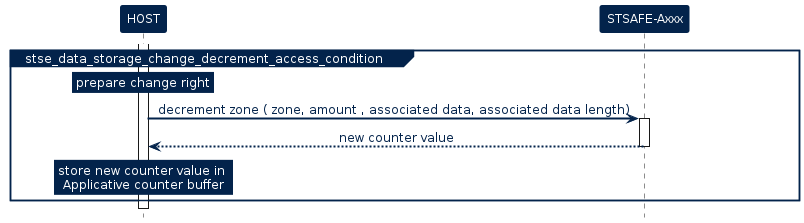

The diagram above was rendered by PlantUML. Its source (embedded in the PNG):
@startuml inline_umlgraph_19.png

!$ST_FONT = Helvetica


!$ST_WHITE =  		  "#FFFFFF"

!$ST_DARK_BLUE = 	  "#03234B"
!$ST_DARK_BLUE_75 =   "#425A78"
!$ST_DARK_BLUE_50 =   "#8191A5"
!$ST_DARK_BLUE_25 =   "#BDC5D0"

!$ST_BLUE = 		  "#3CB4E6"
!$ST_BLUE_75 = 		  "#6DC7EC"
!$ST_BLUE_50 = 		  "#9DD9F2"
!$ST_BLUE_25 = 		  "#CEECF9"

!$ST_YELLOW = 	      "#FFD200"
!$ST_YELLOW_75 =      "#FFDD40"
!$ST_YELLOW_50 =      "#FFE87F"
!$ST_YELLOW_25 =      "#FFF4BF"

!$ST_PINK =   		  "#E6007E"
!$ST_PINK_75 =		  "#EC409E"
!$ST_PINK_50 =		  "#F27FBE"
!$ST_PINK_25 =		  "#F8BCDD"


!$ST_GREY =			  "#464650"
!$ST_GREY_75 =		  "#74747C"
!$ST_GREY_50 =		  "#A2A2A7"
!$ST_GREY_25 =		  "#D1D1D3"

!$ST_GREEN = 		  "#49B170"
!$ST_GREEN_75 = 	  "#77C594"
!$ST_GREEN_50 = 	  "#A4D8B7"
!$ST_GREEN_25 = 	  "#D1EBDB"

!$ST_DARK_GREEN = 	  "#04572F"
!$ST_DARK_GREEN_75 =  "#438163"
!$ST_DARK_GREEN_50 =  "#81AB97"
!$ST_DARK_GREEN_25 =  "#BDD3C8"

!$ST_PURPLE = 		  "#8C0078"
!$ST_PURPLE_75 = 	  "#A940A9"
!$ST_PURPLE_50 = 	  "#C57FBB"
!$ST_PURPLE_25 = 	  "#E2BFDD"

skinparam shadowing             false
skinparam  Arrow {
    Color            $ST_DARK_BLUE
    FontColor        $ST_DARK_BLUE
    FontName         $ST_FONT
    FontSize         12
    MessageAlignment center
    HeadColor        $ST_DARK_BLUE
    Thickness        2
    FontStyle        normal
    LollipopColor    $ST_DARK_BLUE
  }


skinparam FontColor				$ST_DARK_BLUE
skinparam Linetype           ortho



skinparam Activity {
  BackgroundColor           $ST_BLUE_25
  BorderColor               $ST_DARK_BLUE
  FontColor                 $ST_DARK_BLUE
  FontStyle                 normal
  FontSize                  12
  Diamond {
    BackgroundColor    $ST_BLUE_25
    BorderColor        $ST_DARK_BLUE
    FontColor          $ST_DARK_BLUE
  }
}


skinparam Package {
    Style  frame
}

skinparam component {
    Style rectangle
}

skinparam Rectangle {
  BackgroundColor 		$ST_WHITE
  BorderColor     		$ST_DARK_BLUE
  FontSize        		16
  FontColor       		$ST_DARK_BLUE
  FontStyle       		bold
  BorderThickness 		1.5
  StereotypeFontName 	$ST_FONT
  StereotypeFontSize 	12
  StereotypeFontColor 	$ST_DARK_BLUE
  StereotypeFontStyle 	normal
}

skinparam File {
  BackgroundColor $ST_WHITE
  BorderColor     $ST_DARK_BLUE
  FontSize        12
  FontColor       $ST_DARK_BLUE
  FontStyle       normal
  BorderThickness 1 
  Stereotype {
    FontName $ST_FONT
    FontSize 12
    FontColor $ST_DARK_BLUE
    FontStyle normal
  }
}

skinparam Frame {
  BackgroundColor $ST_WHITE
  HeaderFontColor $ST_DARK_BLUE
  HeaderBackgroundColor $ST_DARK_BLUE
  BorderColor     $ST_DARK_BLUE
  FontSize        14
  FontColor       $ST_DARK_BLUE
  FontStyle       bold
  BorderThickness 1 
  Stereotype {
    FontName $ST_FONT
    FontSize 10
    FontColor $ST_DARK_BLUE
    FontStyle normal
  }
}

skinparam Node {
  BackgroundColor 		$ST_BLUE
  BorderColor     		$ST_DARK_BLUE
  FontSize        		16
  FontColor       		$ST_WHITE
  FontStyle       		bold
  BorderThickness 		1.5
  StereotypeFontName 	$ST_FONT
  StereotypeFontSize 	12
  StereotypeFontColor 	$ST_WHITE
  StereotypeFontStyle 	normal
}



skinparam	Sequence {

    BorderColor 		$ST_DARK_BLUE
    BackgroundColor 	$ST_WHITE
    StartColor 			$ST_DARK_BLUE
    EndColor 			$ST_DARK_BLUE

    ReferenceAlignment          center
    ReferenceBackgroundColor    $ST_WHITE
    ReferenceBorderColor        $ST_DARK_BLUE
    ReferenceBorderThickness    1
    ReferenceFontColor          $ST_DARK_BLUE
    ReferenceFontName           $ST_FONT
    ReferenceFontSize           12
    ReferenceFontStyle          normal
    ReferenceHeaderBackgroundColor  $ST_WHITE

    Message {
      Alignment     center
      TextAligmenet center
    }

    Title {
        FontColor $ST_DARK_BLUE
        FontName  $ST_FONT
        FontSize  16
        FontStyle bold
    }

    Box {
        BackgroundColor $ST_WHITE
        BorderColor     $ST_DARK_BLUE
        FontColor       $ST_DARK_BLUE
        FontName        $ST_FONT
    }

    Group {
      
      BackgroundColor   $ST_DARK_BLUE
      BorderColor 		  $ST_DARK_BLUE
      FontColor 		    $ST_DARK_BLUE
      FontName          $ST_FONT
      FontStyle         normal
      FontSize          12
      
      Header {
        FontColor        $ST_WHITE
        FontSize 		 12
        FontStyle 	     normal
        BackgroundColor  $ST_DARK_BLUE
      }
      
      Body {
        BackgroundColor    $ST_WHITE
      }
    }

    Divider {
      BackgroundColor 	$ST_BLUE_25
      BorderColor 		$ST_DARK_BLUE
      BorderThickness 	1
      FontColor 		$ST_WHITE
    }   

    


    Stereotype {
      FontName  $ST_FONT
      FontSize  12
      FontColor $ST_WHITE
      FontStyle normal
    }  

}


skinparam stereotype {
    StereotypePosition          center
    CBackgroundColor 			$ST_WHITE
    CBorderColor 				$ST_DARK_BLUE
    ABackgroundColor 			$ST_WHITE
    ABorderColor 				$ST_DARK_BLUE
    IBackgroundColor 			$ST_WHITE
    IBorderColor 				$ST_DARK_BLUE
    EBackgroundColor 			$ST_WHITE
    EBorderColor 				$ST_DARK_BLUE
    NBackgroundColor 			$ST_WHITE
    NBorderColor 				$ST_DARK_BLUE
}

skinparam participant {
	FontName					$ST_FONT
	FontColor 					$ST_WHITE
	FontStyle					normal
    FontSize                    12
	BorderColor 				$ST_DARK_BLUE
	BackgroundColor 			$ST_DARK_BLUE
	BorderThickness 			1
	Padding                     100
}

skinparam Actor {
    BorderColor 		        $ST_DARK_BLUE
    TitleFontColor 				$ST_DARK_BLUE
    BackgroundColor 			$ST_WHITE
    StartColor 					$ST_DARK_BLUE
    EndColor 					$ST_DARK_BLUE
    BoxBackgroundColor 			$ST_BLUE_25
    BoxBorderColor 				$ST_BLUE_25
    BoxFontColor 				$ST_WHITE
    DelayFontColor 				$ST_DARK_BLUE
    LifeLineBorderColor 		$ST_DARK_BLUE
    LifeLineBorderThickness 	1
    LifeLineBackgroundColor 	$ST_WHITE
    GroupBorderColor 			$ST_DARK_BLUE
    GroupFontColor 				$ST_DARK_BLUE
    GroupHeaderFontColor 		$ST_WHITE
    DividerBackgroundColor 		$ST_BLUE_25
    DividerBorderColor 			$ST_BLUE_25
    DividerBorderThickness 		1
    DividerFontColor 			$ST_WHITE
    ReferenceBackgroundColor 	$ST_WHITE
    ReferenceBorderColor 		$ST_DARK_BLUE
    ReferenceFontColor 			$ST_DARK_BLUE
    ReferenceHeaderFontColor 	$ST_DARK_BLUE
    StereotypeFontColor 		$ST_DARK_BLUE
    StereotypeFontSize 			10
    StereotypeFontStyle			normal
	FontColor 					$ST_DARK_BLUE
    FontSize                    12
	FontName					$ST_FONT
	FontStyle					normal
}

skinparam entity {
	BorderColor 				$ST_DARK_BLUE
	BackgroundColor 			$ST_WHITE 
	FontColor 					$ST_DARK_BLUE
    FontSize                    12
	FontName					$ST_FONT
	FontStyle					normal
}

skinparam note {
	TextAlignment          		center
	Shadowing					false
	BorderThickness 			1
	BackgroundColor 			$ST_DARK_BLUE
	BorderColor 				$ST_DARK_BLUE
	FontColor 					$ST_WHITE
    FontSize                    12
	FontName					$ST_FONT
	FontStyle					normal
}

skinparam interface {
    FontColor 					$ST_PINK
    FontSize                    12
	BackgroundColor  			$ST_BLUE_25
	BorderColor  				$ST_BLUE_25
	FontName					$ST_FONT
	FontStyle					normal
}

skinparam usecase {
	FontColor 					$ST_DARK_BLUE
	BorderColor 				$ST_DARK_BLUE
	BackgroundColor 			$ST_WHITE 
	BorderThickness 			1
	StereotypeFontColor 		$ST_DARK_BLUE
    StereotypeFontSize 			10
    StereotypeFontStyle			normal
}


<style>
timingDiagram {
    LineThickness 1
    LineColor $ST_DARK_BLUE
    FontColor $ST_DARK_BLUE

    constraintArrow {
      LineColor $ST_PINK
    }
    arrow {
      LineColor $ST_PINK
    }
    concise {
	  FontColor       $ST_WHITE
      BackgroundColor $ST_DARK_BLUE_75 
      LineColor       $ST_DARK_BLUE
    }
    robust {
      LineThickness   2
      LineColor       $ST_DARK_BLUE
    }
    clock {
      LineThickness   2
      LineColor       $ST_DARK_BLUE
    }
    binary {
      LineThickness   2
      LineColor       $ST_DARK_BLUE 
    }
}
</style>



skinparam SequenceGroupBodyBackgroundColor transparent
	
    hide footbox

    !$STSE_API = $ST_GREEN_50
    !$STSE_SERVICE = $ST_YELLOW_50
    !$STSE_CORE = $ST_PINK_25 
    !$STSE_ACTIVITY = $ST_DARK_BLUE_25


    skinparam legend {
        BackgroundColor #White
        BorderColor $ST_DARK_BLUE
        EntrySeparator #White
    }


    !procedure $add_legend()
    legend right 
        <#White,#White>| | |<font color=$STSE_API><&media-stop></font> | <b>API routine</b> |
        | | |<font color=$STSE_SERVICE><&media-stop></font> | <b>service routine</b> |
        | | |<font color=$STSE_CORE><&media-stop></font> | <b>core/platform routine</b> |
    endlegend
    !endprocedure


    !procedure $command_exchange($participant_sender,$cmd,$param,$participant_target,$return)
    $participant_sender -> $participant_target : <b>$cmd</b>$param
            activate $participant_target $STSE_ACTIVITY
            return $return
    !endprocedure

    !procedure $stsafea_service_uml($service_name,$cmd,$param,$return)


        participant HOST 
        participant SE as "STSAFE-Axxx"
    
    group $service_name
        activate HOST $STSE_ACTIVITY
        $command_exchange(HOST,$cmd,$param,SE,$return)
    end 
    !endprocedure


    'Define participant (define order = display order left to right)
    participant "HOST" as HOST
    participant "STSAFE-Axxx" as STSAFE
    
    activate HOST
    group stse_data_storage_change_decrement_access_condition

        rnote over HOST
            prepare change right
        end note 

        HOST -> STSAFE : decrement zone ( zone, amount , associated data, associated data length)  
        Activate STSAFE
        return new counter value 

        rnote over HOST
            store new counter value in 
            Applicative counter buffer
        end note

    end 
@enduml